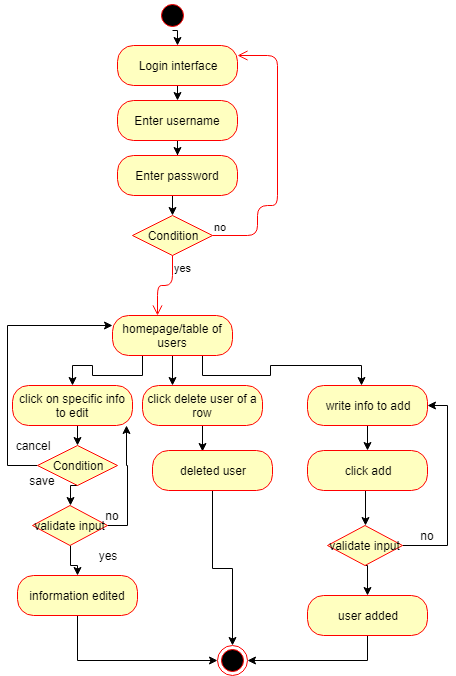

The diagram above was exported from draw.io. Its source (the exported page's mxGraphModel, read from the mxfile embedded in the PNG):
<mxGraphModel dx="1895" dy="435" grid="1" gridSize="10" guides="1" tooltips="1" connect="1" arrows="1" fold="1" page="1" pageScale="1" pageWidth="850" pageHeight="1100" math="0" shadow="0">
  <root>
    <mxCell id="0" />
    <mxCell id="1" parent="0" />
    <mxCell id="RW5m6tqlf5-AKjKrH5wi-12" style="edgeStyle=orthogonalEdgeStyle;rounded=0;orthogonalLoop=1;jettySize=auto;html=1;exitX=0.5;exitY=1;exitDx=0;exitDy=0;entryX=0.5;entryY=0;entryDx=0;entryDy=0;" edge="1" parent="1" source="RW5m6tqlf5-AKjKrH5wi-1" target="RW5m6tqlf5-AKjKrH5wi-9">
      <mxGeometry relative="1" as="geometry" />
    </mxCell>
    <mxCell id="RW5m6tqlf5-AKjKrH5wi-1" value="Login interface" style="rounded=1;whiteSpace=wrap;html=1;arcSize=40;fontColor=#000000;fillColor=#ffffc0;strokeColor=#ff0000;" vertex="1" parent="1">
      <mxGeometry x="110" y="70" width="120" height="40" as="geometry" />
    </mxCell>
    <mxCell id="RW5m6tqlf5-AKjKrH5wi-6" style="edgeStyle=orthogonalEdgeStyle;rounded=0;orthogonalLoop=1;jettySize=auto;html=1;exitX=0.5;exitY=1;exitDx=0;exitDy=0;entryX=0.5;entryY=0;entryDx=0;entryDy=0;" edge="1" parent="1" source="RW5m6tqlf5-AKjKrH5wi-3" target="RW5m6tqlf5-AKjKrH5wi-1">
      <mxGeometry relative="1" as="geometry" />
    </mxCell>
    <mxCell id="RW5m6tqlf5-AKjKrH5wi-3" value="" style="ellipse;html=1;shape=startState;fillColor=#000000;strokeColor=#ff0000;" vertex="1" parent="1">
      <mxGeometry x="150" y="25" width="30" height="30" as="geometry" />
    </mxCell>
    <mxCell id="RW5m6tqlf5-AKjKrH5wi-11" value="" style="edgeStyle=orthogonalEdgeStyle;rounded=0;orthogonalLoop=1;jettySize=auto;html=1;" edge="1" parent="1" source="RW5m6tqlf5-AKjKrH5wi-9" target="RW5m6tqlf5-AKjKrH5wi-10">
      <mxGeometry relative="1" as="geometry" />
    </mxCell>
    <mxCell id="RW5m6tqlf5-AKjKrH5wi-9" value="Enter username" style="rounded=1;whiteSpace=wrap;html=1;arcSize=40;fontColor=#000000;fillColor=#ffffc0;strokeColor=#ff0000;" vertex="1" parent="1">
      <mxGeometry x="110" y="125" width="120" height="40" as="geometry" />
    </mxCell>
    <mxCell id="RW5m6tqlf5-AKjKrH5wi-16" style="edgeStyle=orthogonalEdgeStyle;rounded=0;orthogonalLoop=1;jettySize=auto;html=1;exitX=0.5;exitY=1;exitDx=0;exitDy=0;entryX=0.5;entryY=0;entryDx=0;entryDy=0;" edge="1" parent="1" source="RW5m6tqlf5-AKjKrH5wi-10" target="RW5m6tqlf5-AKjKrH5wi-13">
      <mxGeometry relative="1" as="geometry" />
    </mxCell>
    <mxCell id="RW5m6tqlf5-AKjKrH5wi-10" value="Enter password" style="rounded=1;whiteSpace=wrap;html=1;arcSize=40;fontColor=#000000;fillColor=#ffffc0;strokeColor=#ff0000;" vertex="1" parent="1">
      <mxGeometry x="110" y="180" width="120" height="40" as="geometry" />
    </mxCell>
    <mxCell id="RW5m6tqlf5-AKjKrH5wi-13" value="Condition" style="rhombus;whiteSpace=wrap;html=1;fillColor=#ffffc0;strokeColor=#ff0000;" vertex="1" parent="1">
      <mxGeometry x="125" y="240" width="80" height="40" as="geometry" />
    </mxCell>
    <mxCell id="RW5m6tqlf5-AKjKrH5wi-14" value="no" style="edgeStyle=orthogonalEdgeStyle;html=1;align=left;verticalAlign=bottom;endArrow=open;endSize=8;strokeColor=#ff0000;entryX=1;entryY=0.25;entryDx=0;entryDy=0;" edge="1" source="RW5m6tqlf5-AKjKrH5wi-13" parent="1" target="RW5m6tqlf5-AKjKrH5wi-1">
      <mxGeometry x="-1" relative="1" as="geometry">
        <mxPoint x="240" y="80" as="targetPoint" />
        <Array as="points">
          <mxPoint x="250" y="260" />
          <mxPoint x="250" y="230" />
          <mxPoint x="270" y="230" />
          <mxPoint x="270" y="80" />
        </Array>
      </mxGeometry>
    </mxCell>
    <mxCell id="RW5m6tqlf5-AKjKrH5wi-15" value="yes" style="edgeStyle=orthogonalEdgeStyle;html=1;align=left;verticalAlign=top;endArrow=open;endSize=8;strokeColor=#ff0000;" edge="1" source="RW5m6tqlf5-AKjKrH5wi-13" parent="1">
      <mxGeometry x="-1" relative="1" as="geometry">
        <mxPoint x="150" y="340" as="targetPoint" />
      </mxGeometry>
    </mxCell>
    <mxCell id="RW5m6tqlf5-AKjKrH5wi-22" style="edgeStyle=orthogonalEdgeStyle;rounded=0;orthogonalLoop=1;jettySize=auto;html=1;exitX=0.25;exitY=1;exitDx=0;exitDy=0;entryX=0.5;entryY=0;entryDx=0;entryDy=0;" edge="1" parent="1" source="RW5m6tqlf5-AKjKrH5wi-17" target="RW5m6tqlf5-AKjKrH5wi-18">
      <mxGeometry relative="1" as="geometry" />
    </mxCell>
    <mxCell id="RW5m6tqlf5-AKjKrH5wi-23" style="edgeStyle=orthogonalEdgeStyle;rounded=0;orthogonalLoop=1;jettySize=auto;html=1;exitX=0.5;exitY=1;exitDx=0;exitDy=0;entryX=0.25;entryY=0;entryDx=0;entryDy=0;" edge="1" parent="1" source="RW5m6tqlf5-AKjKrH5wi-17" target="RW5m6tqlf5-AKjKrH5wi-20">
      <mxGeometry relative="1" as="geometry" />
    </mxCell>
    <mxCell id="RW5m6tqlf5-AKjKrH5wi-24" style="edgeStyle=orthogonalEdgeStyle;rounded=0;orthogonalLoop=1;jettySize=auto;html=1;exitX=0.75;exitY=1;exitDx=0;exitDy=0;entryX=0.45;entryY=0;entryDx=0;entryDy=0;entryPerimeter=0;" edge="1" parent="1" source="RW5m6tqlf5-AKjKrH5wi-17" target="RW5m6tqlf5-AKjKrH5wi-21">
      <mxGeometry relative="1" as="geometry" />
    </mxCell>
    <mxCell id="RW5m6tqlf5-AKjKrH5wi-17" value="homepage/table of users" style="rounded=1;whiteSpace=wrap;html=1;arcSize=40;fontColor=#000000;fillColor=#ffffc0;strokeColor=#ff0000;" vertex="1" parent="1">
      <mxGeometry x="105" y="340" width="120" height="40" as="geometry" />
    </mxCell>
    <mxCell id="RW5m6tqlf5-AKjKrH5wi-27" style="edgeStyle=orthogonalEdgeStyle;rounded=0;orthogonalLoop=1;jettySize=auto;html=1;exitX=0.5;exitY=1;exitDx=0;exitDy=0;entryX=0.5;entryY=0;entryDx=0;entryDy=0;" edge="1" parent="1" source="RW5m6tqlf5-AKjKrH5wi-18" target="RW5m6tqlf5-AKjKrH5wi-25">
      <mxGeometry relative="1" as="geometry" />
    </mxCell>
    <mxCell id="RW5m6tqlf5-AKjKrH5wi-18" value="click on specific info to edit" style="rounded=1;whiteSpace=wrap;html=1;arcSize=40;fontColor=#000000;fillColor=#ffffc0;strokeColor=#ff0000;" vertex="1" parent="1">
      <mxGeometry x="5" y="410" width="120" height="40" as="geometry" />
    </mxCell>
    <mxCell id="RW5m6tqlf5-AKjKrH5wi-38" style="edgeStyle=orthogonalEdgeStyle;rounded=0;orthogonalLoop=1;jettySize=auto;html=1;exitX=0.5;exitY=1;exitDx=0;exitDy=0;entryX=0.417;entryY=0.025;entryDx=0;entryDy=0;entryPerimeter=0;" edge="1" parent="1" source="RW5m6tqlf5-AKjKrH5wi-20" target="RW5m6tqlf5-AKjKrH5wi-37">
      <mxGeometry relative="1" as="geometry" />
    </mxCell>
    <mxCell id="RW5m6tqlf5-AKjKrH5wi-20" value="click delete user of a row" style="rounded=1;whiteSpace=wrap;html=1;arcSize=40;fontColor=#000000;fillColor=#ffffc0;strokeColor=#ff0000;" vertex="1" parent="1">
      <mxGeometry x="135" y="410" width="120" height="40" as="geometry" />
    </mxCell>
    <mxCell id="RW5m6tqlf5-AKjKrH5wi-42" style="edgeStyle=orthogonalEdgeStyle;rounded=0;orthogonalLoop=1;jettySize=auto;html=1;exitX=0.5;exitY=1;exitDx=0;exitDy=0;entryX=0.5;entryY=0;entryDx=0;entryDy=0;" edge="1" parent="1" source="RW5m6tqlf5-AKjKrH5wi-21" target="RW5m6tqlf5-AKjKrH5wi-39">
      <mxGeometry relative="1" as="geometry" />
    </mxCell>
    <mxCell id="RW5m6tqlf5-AKjKrH5wi-21" value="write info to add" style="rounded=1;whiteSpace=wrap;html=1;arcSize=40;fontColor=#000000;fillColor=#ffffc0;strokeColor=#ff0000;" vertex="1" parent="1">
      <mxGeometry x="300" y="410" width="120" height="40" as="geometry" />
    </mxCell>
    <mxCell id="RW5m6tqlf5-AKjKrH5wi-26" style="edgeStyle=orthogonalEdgeStyle;rounded=0;orthogonalLoop=1;jettySize=auto;html=1;exitX=0;exitY=0.5;exitDx=0;exitDy=0;entryX=0;entryY=0.25;entryDx=0;entryDy=0;" edge="1" parent="1" source="RW5m6tqlf5-AKjKrH5wi-25" target="RW5m6tqlf5-AKjKrH5wi-17">
      <mxGeometry relative="1" as="geometry">
        <Array as="points">
          <mxPoint y="490" />
          <mxPoint y="350" />
        </Array>
      </mxGeometry>
    </mxCell>
    <mxCell id="RW5m6tqlf5-AKjKrH5wi-29" style="edgeStyle=orthogonalEdgeStyle;rounded=0;orthogonalLoop=1;jettySize=auto;html=1;exitX=0.5;exitY=1;exitDx=0;exitDy=0;entryX=0.5;entryY=0;entryDx=0;entryDy=0;" edge="1" parent="1" source="RW5m6tqlf5-AKjKrH5wi-25" target="RW5m6tqlf5-AKjKrH5wi-28">
      <mxGeometry relative="1" as="geometry" />
    </mxCell>
    <mxCell id="RW5m6tqlf5-AKjKrH5wi-25" value="Condition" style="rhombus;whiteSpace=wrap;html=1;fillColor=#ffffc0;strokeColor=#ff0000;" vertex="1" parent="1">
      <mxGeometry x="30" y="470" width="80" height="40" as="geometry" />
    </mxCell>
    <mxCell id="RW5m6tqlf5-AKjKrH5wi-33" style="edgeStyle=orthogonalEdgeStyle;rounded=0;orthogonalLoop=1;jettySize=auto;html=1;exitX=0.5;exitY=1;exitDx=0;exitDy=0;" edge="1" parent="1" source="RW5m6tqlf5-AKjKrH5wi-28" target="RW5m6tqlf5-AKjKrH5wi-32">
      <mxGeometry relative="1" as="geometry" />
    </mxCell>
    <mxCell id="RW5m6tqlf5-AKjKrH5wi-34" style="edgeStyle=orthogonalEdgeStyle;rounded=0;orthogonalLoop=1;jettySize=auto;html=1;exitX=1;exitY=0.5;exitDx=0;exitDy=0;entryX=0.95;entryY=1;entryDx=0;entryDy=0;entryPerimeter=0;" edge="1" parent="1" source="RW5m6tqlf5-AKjKrH5wi-28" target="RW5m6tqlf5-AKjKrH5wi-18">
      <mxGeometry relative="1" as="geometry" />
    </mxCell>
    <mxCell id="RW5m6tqlf5-AKjKrH5wi-28" value="validate input" style="rhombus;whiteSpace=wrap;html=1;fillColor=#ffffc0;strokeColor=#ff0000;" vertex="1" parent="1">
      <mxGeometry x="25" y="530" width="75" height="40" as="geometry" />
    </mxCell>
    <mxCell id="RW5m6tqlf5-AKjKrH5wi-30" value="cancel" style="text;html=1;strokeColor=none;fillColor=none;align=center;verticalAlign=middle;whiteSpace=wrap;rounded=0;" vertex="1" parent="1">
      <mxGeometry x="5" y="460" width="40" height="20" as="geometry" />
    </mxCell>
    <mxCell id="RW5m6tqlf5-AKjKrH5wi-31" value="save" style="text;html=1;strokeColor=none;fillColor=none;align=center;verticalAlign=middle;whiteSpace=wrap;rounded=0;" vertex="1" parent="1">
      <mxGeometry x="15" y="495" width="40" height="20" as="geometry" />
    </mxCell>
    <mxCell id="RW5m6tqlf5-AKjKrH5wi-51" style="edgeStyle=orthogonalEdgeStyle;rounded=0;orthogonalLoop=1;jettySize=auto;html=1;exitX=0.5;exitY=1;exitDx=0;exitDy=0;entryX=0;entryY=0.5;entryDx=0;entryDy=0;" edge="1" parent="1" source="RW5m6tqlf5-AKjKrH5wi-32" target="RW5m6tqlf5-AKjKrH5wi-49">
      <mxGeometry relative="1" as="geometry" />
    </mxCell>
    <mxCell id="RW5m6tqlf5-AKjKrH5wi-32" value="information edited" style="rounded=1;whiteSpace=wrap;html=1;arcSize=40;fontColor=#000000;fillColor=#ffffc0;strokeColor=#ff0000;" vertex="1" parent="1">
      <mxGeometry x="10" y="600" width="120" height="40" as="geometry" />
    </mxCell>
    <mxCell id="RW5m6tqlf5-AKjKrH5wi-35" value="no" style="text;html=1;strokeColor=none;fillColor=none;align=center;verticalAlign=middle;whiteSpace=wrap;rounded=0;" vertex="1" parent="1">
      <mxGeometry x="85" y="530" width="40" height="20" as="geometry" />
    </mxCell>
    <mxCell id="RW5m6tqlf5-AKjKrH5wi-36" value="yes" style="text;html=1;strokeColor=none;fillColor=none;align=center;verticalAlign=middle;whiteSpace=wrap;rounded=0;" vertex="1" parent="1">
      <mxGeometry x="80" y="570" width="40" height="20" as="geometry" />
    </mxCell>
    <mxCell id="RW5m6tqlf5-AKjKrH5wi-50" style="edgeStyle=orthogonalEdgeStyle;rounded=0;orthogonalLoop=1;jettySize=auto;html=1;exitX=0.5;exitY=1;exitDx=0;exitDy=0;entryX=0.5;entryY=0;entryDx=0;entryDy=0;" edge="1" parent="1" source="RW5m6tqlf5-AKjKrH5wi-37" target="RW5m6tqlf5-AKjKrH5wi-49">
      <mxGeometry relative="1" as="geometry" />
    </mxCell>
    <mxCell id="RW5m6tqlf5-AKjKrH5wi-37" value="deleted user" style="rounded=1;whiteSpace=wrap;html=1;arcSize=40;fontColor=#000000;fillColor=#ffffc0;strokeColor=#ff0000;" vertex="1" parent="1">
      <mxGeometry x="145" y="475" width="120" height="40" as="geometry" />
    </mxCell>
    <mxCell id="RW5m6tqlf5-AKjKrH5wi-43" style="edgeStyle=orthogonalEdgeStyle;rounded=0;orthogonalLoop=1;jettySize=auto;html=1;exitX=0.5;exitY=1;exitDx=0;exitDy=0;entryX=0.5;entryY=0;entryDx=0;entryDy=0;" edge="1" parent="1" source="RW5m6tqlf5-AKjKrH5wi-39" target="RW5m6tqlf5-AKjKrH5wi-40">
      <mxGeometry relative="1" as="geometry" />
    </mxCell>
    <mxCell id="RW5m6tqlf5-AKjKrH5wi-39" value="click add" style="rounded=1;whiteSpace=wrap;html=1;arcSize=40;fontColor=#000000;fillColor=#ffffc0;strokeColor=#ff0000;" vertex="1" parent="1">
      <mxGeometry x="300" y="475" width="120" height="40" as="geometry" />
    </mxCell>
    <mxCell id="RW5m6tqlf5-AKjKrH5wi-41" style="edgeStyle=orthogonalEdgeStyle;rounded=0;orthogonalLoop=1;jettySize=auto;html=1;exitX=1;exitY=0.5;exitDx=0;exitDy=0;entryX=1;entryY=0.5;entryDx=0;entryDy=0;" edge="1" parent="1" source="RW5m6tqlf5-AKjKrH5wi-40" target="RW5m6tqlf5-AKjKrH5wi-21">
      <mxGeometry relative="1" as="geometry" />
    </mxCell>
    <mxCell id="RW5m6tqlf5-AKjKrH5wi-46" style="edgeStyle=orthogonalEdgeStyle;rounded=0;orthogonalLoop=1;jettySize=auto;html=1;exitX=0.5;exitY=1;exitDx=0;exitDy=0;entryX=0.5;entryY=0;entryDx=0;entryDy=0;" edge="1" parent="1" source="RW5m6tqlf5-AKjKrH5wi-40" target="RW5m6tqlf5-AKjKrH5wi-45">
      <mxGeometry relative="1" as="geometry" />
    </mxCell>
    <mxCell id="RW5m6tqlf5-AKjKrH5wi-40" value="validate input" style="rhombus;whiteSpace=wrap;html=1;fillColor=#ffffc0;strokeColor=#ff0000;" vertex="1" parent="1">
      <mxGeometry x="320" y="550" width="75" height="40" as="geometry" />
    </mxCell>
    <mxCell id="RW5m6tqlf5-AKjKrH5wi-44" value="no" style="text;html=1;strokeColor=none;fillColor=none;align=center;verticalAlign=middle;whiteSpace=wrap;rounded=0;" vertex="1" parent="1">
      <mxGeometry x="400" y="550" width="40" height="20" as="geometry" />
    </mxCell>
    <mxCell id="RW5m6tqlf5-AKjKrH5wi-52" style="edgeStyle=orthogonalEdgeStyle;rounded=0;orthogonalLoop=1;jettySize=auto;html=1;exitX=0.5;exitY=1;exitDx=0;exitDy=0;entryX=1;entryY=0.5;entryDx=0;entryDy=0;" edge="1" parent="1" source="RW5m6tqlf5-AKjKrH5wi-45" target="RW5m6tqlf5-AKjKrH5wi-49">
      <mxGeometry relative="1" as="geometry" />
    </mxCell>
    <mxCell id="RW5m6tqlf5-AKjKrH5wi-45" value="user added" style="rounded=1;whiteSpace=wrap;html=1;arcSize=40;fontColor=#000000;fillColor=#ffffc0;strokeColor=#ff0000;" vertex="1" parent="1">
      <mxGeometry x="300" y="620" width="120" height="40" as="geometry" />
    </mxCell>
    <mxCell id="RW5m6tqlf5-AKjKrH5wi-49" value="" style="ellipse;html=1;shape=endState;fillColor=#000000;strokeColor=#ff0000;" vertex="1" parent="1">
      <mxGeometry x="210" y="670" width="30" height="30" as="geometry" />
    </mxCell>
  </root>
</mxGraphModel>